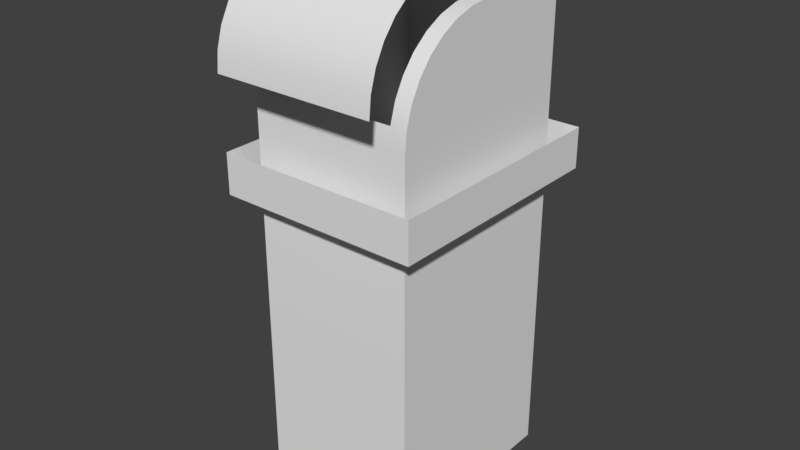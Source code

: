 # Source: Trashbin.blend  (saved by Blender 2.79.0; exported with 4.5.12 LTS)
import bpy
from mathutils import Matrix  # noqa: F401  (used for matrix-valued properties, if any)

bpy.ops.wm.read_factory_settings(use_empty=True)
scene = bpy.context.scene
scene.name = 'Scene'

# ---- collections
col_collection_1 = bpy.data.collections.new('Collection 1'); scene.collection.children.link(col_collection_1)
col_collection_1.hide_render = True
col_collection_1.hide_viewport = True
col_collection_2 = bpy.data.collections.new('Collection 2'); scene.collection.children.link(col_collection_2)

# ---- materials (node trees are filled in below, after node groups)
mat_m_variation_01_trashbin_header = bpy.data.materials.new('M_Variation_01_Trashbin_Header')
mat_m_variation_01_trashbin_header.alpha_threshold = 0.0
mat_m_variation_01_trashbin_header.use_transparent_shadow = False
mat_m_variation_01_trashbin_header.roughness = 0.5
mat_m_variation_01_trashbin_body = bpy.data.materials.new('M_Variation_01_Trashbin_Body')
mat_m_variation_01_trashbin_body.alpha_threshold = 0.0
mat_m_variation_01_trashbin_body.use_transparent_shadow = False
mat_m_variation_01_trashbin_body.roughness = 0.5
mat_m_variation_01_trashbin_header_001 = bpy.data.materials.new('M_Variation_01_Trashbin_Header.001')
mat_m_variation_01_trashbin_header_001.alpha_threshold = 0.0
mat_m_variation_01_trashbin_header_001.use_transparent_shadow = False
mat_m_variation_01_trashbin_header_001.roughness = 0.5
mat_m_variation_01_trashbin_body_001 = bpy.data.materials.new('M_Variation_01_Trashbin_Body.001')
mat_m_variation_01_trashbin_body_001.alpha_threshold = 0.0
mat_m_variation_01_trashbin_body_001.use_transparent_shadow = False
mat_m_variation_01_trashbin_body_001.roughness = 0.5

# ---- node groups
ng_auto_smooth = bpy.data.node_groups.new('Auto Smooth', 'GeometryNodeTree')
_s = ng_auto_smooth.interface.new_socket(name='Geometry', in_out='OUTPUT', socket_type='NodeSocketGeometry')
_s = ng_auto_smooth.interface.new_socket(name='Geometry', in_out='INPUT', socket_type='NodeSocketGeometry')
_s = ng_auto_smooth.interface.new_socket(name='Angle', in_out='INPUT', socket_type='NodeSocketFloat')
_s.subtype = 'ANGLE'
_s.min_value = 0.0
_s.max_value = 3.142
ng_auto_smooth.is_modifier = True
_N = ng_auto_smooth.nodes; _L = ng_auto_smooth.links
n0 = _N.new('NodeGroupOutput'); n0.name = 'Group Output'; n0.location = (480, -100)
n1 = _N.new('NodeGroupInput'); n1.name = 'Group Input'; n1.location = (-420, -300)
n2 = _N.new('NodeGroupInput'); n2.name = 'Group Input.001'; n2.location = (-60, -100)
n3 = _N.new('GeometryNodeSetShadeSmooth'); n3.name = 'Set Shade Smooth'; n3.location = (120, -100)
n3.domain = 'EDGE'
n4 = _N.new('GeometryNodeSetShadeSmooth'); n4.name = 'Set Shade Smooth.001'; n4.location = (300, -100)
n5 = _N.new('GeometryNodeInputMeshEdgeAngle'); n5.name = 'Edge Angle'; n5.location = (-420, -220)
n6 = _N.new('GeometryNodeInputEdgeSmooth'); n6.name = 'Is Edge Smooth'; n6.location = (-60, -160)
n7 = _N.new('GeometryNodeInputShadeSmooth'); n7.name = 'Is Face Smooth'; n7.location = (-240, -340)
n8 = _N.new('FunctionNodeBooleanMath'); n8.name = 'Boolean Math'; n8.location = (-60, -220)
n9 = _N.new('FunctionNodeCompare'); n9.name = 'Compare'; n9.location = (-240, -180)
n9.operation = 'LESS_EQUAL'
_L.new(n5.outputs[0], n9.inputs[0])
_L.new(n4.outputs[0], n0.inputs[0])
_L.new(n1.outputs[1], n9.inputs[1])
_L.new(n9.outputs[0], n8.inputs[0])
_L.new(n7.outputs[0], n8.inputs[1])
_L.new(n2.outputs[0], n3.inputs[0])
_L.new(n6.outputs[0], n3.inputs[1])
_L.new(n3.outputs[0], n4.inputs[0])
_L.new(n8.outputs[0], n3.inputs[2])
n0.is_active_output = True

# ---- material node trees

# ---- world
world_world = bpy.data.worlds.new('World'); scene.world = world_world
world_world.color = (0.05088, 0.05088, 0.05088)
world_world.use_sun_shadow = False
world_world.sun_shadow_jitter_overblur = 0.0
world_world.cycles.sampling_method = 'MANUAL'

# ---- meshes
me_plane_001_plane_001 = bpy.data.meshes.new('Plane.001_Plane.001')
me_plane_001_plane_001.from_pydata([(-0.25, 0.3, 0.85), (-0.25, 0.3, 0.75), (0.25, 0.3, 0.75), (0.25, 0.3, 0.85), (-0.25, -0.3, 0.85), (-0.25, -0.3, 0.75), (0.25, -0.3, 0.75), (0.25, -0.3, 0.85), (-0.2, -0.35, 1.05), (0.2, -0.35, 1.05), (0.2, -0.3452, 1.099), (-0.2, -0.3452, 1.099), (0.2, -0.3079, 1.189), (-0.2, -0.3079, 1.189), (-0.2, -0.331, 1.146), (0.2, -0.331, 1.146), (0.2, -0.2768, 1.227), (-0.2, -0.2768, 1.227), (0.2, -0.1, 1.3), (-0.2, -0.1, 1.3), (-0.2, -0.1488, 1.295), (0.2, -0.1488, 1.295), (0.2, -0.1957, 1.281), (-0.2, -0.1957, 1.281), (-0.2, -0.2389, 1.258), (0.2, -0.2389, 1.258), (-0.2, 0.15, 1.3), (0.2, 0.15, 1.3)], [], [(10, 11, 8, 9), (13, 12, 16, 17), (23, 22, 21, 20), (18, 27, 26, 19), (14, 15, 12, 13), (2, 3, 7, 6), (0, 1, 5, 4), (6, 7, 4, 5), (17, 16, 25, 24), (20, 21, 18, 19), (2, 1, 0, 3), (24, 25, 22, 23), (11, 10, 15, 14)])
me_plane_001_plane_001.polygons.foreach_set('use_smooth', [True] * 13)
_k = set([(0, 1), (0, 3), (0, 4), (1, 2), (1, 5), (2, 3), (2, 6), (3, 7), (4, 5), (4, 7), (5, 6), (6, 7), (8, 9), (8, 11), (9, 10), (10, 15), (11, 14), (12, 15), (12, 16), (13, 14), (13, 17), (16, 25), (17, 24), (18, 21), (18, 27), (19, 20), (19, 26), (20, 23), (21, 22), (22, 25), (23, 24), (26, 27)])
me_plane_001_plane_001.attributes.new('sharp_edge', 'BOOLEAN', 'EDGE').data.foreach_set('value', [ (min(e.vertices), max(e.vertices)) in _k for e in me_plane_001_plane_001.edges])
_uv = me_plane_001_plane_001.uv_layers.new(name='UVMap')
_uv.uv.foreach_set('vector', [4.437e-05, 0.2355, 0.2081, 0.2355, 0.2081, 0.2551, 4.437e-05, 0.2551, 0.2081, 0.1967, 4.435e-05, 0.1967, 4.435e-05, 0.1775, 0.2081, 0.1775, 0.2081, 0.1379, 4.437e-05, 0.1379, 4.437e-05, 0.1186, 0.2081, 0.1186, 4.437e-05, 0.1055, 4.435e-05, 4.435e-05, 0.2081, 4.435e-05, 0.2081, 0.1055, 0.2081, 0.2163, 4.437e-05, 0.2163, 4.435e-05, 0.1967, 0.2081, 0.1967, 0.2081, 1.0, 0.2536, 1.0, 0.2536, 0.7273, 0.2081, 0.7273, 0.2536, 0.2273, 0.2081, 0.2273, 0.2081, 0.5, 0.2536, 0.5, 0.2081, 0.7273, 0.2536, 0.7273, 0.2536, 0.5, 0.2081, 0.5, 0.2081, 0.1775, 4.435e-05, 0.1775, 4.437e-05, 0.1576, 0.2081, 0.1576, 0.2081, 0.1186, 4.437e-05, 0.1186, 4.437e-05, 0.1055, 0.2081, 0.1055, 0.2081, 4.435e-05, 0.2081, 0.2273, 0.2536, 0.2273, 0.2536, 4.435e-05, 0.2081, 0.1576, 4.437e-05, 0.1576, 4.437e-05, 0.1379, 0.2081, 0.1379, 0.2081, 0.2355, 4.437e-05, 0.2355, 4.437e-05, 0.2163, 0.2081, 0.2163])
me_plane_001_plane_001.materials.append(mat_m_variation_01_trashbin_header)
me_plane_001_plane_001.use_remesh_preserve_volume = False
me_plane_001_plane_001.use_remesh_preserve_attributes = False
me_plane_001_plane_001.use_mirror_vertex_groups = False
me_plane_001_plane_001.update()
me_cube_cube = bpy.data.meshes.new('Cube_Cube')
me_cube_cube.from_pydata([(-0.2, 0.25, 0.9988), (0.2, 0.25, 0.9988), (0.2, 0.25, 0.95), (-0.2, 0.25, 0.95), (-0.2, 0.25, 1.046), (0.2, 0.25, 1.046), (0.2, -0.1768, 1.127), (0.2, -0.2079, 1.089), (0.2, 0.25, 1.089), (0.2, 0.25, 1.127), (0.16, -0.04877, 0.04), (0.16, -0.04877, 1.195), (0.16, -1.001e-07, 1.2), (0.16, -9.95e-08, 0.04), (-0.2, 0.25, 1.127), (-0.2, 0.25, 1.089), (-0.2, 0.25, 1.158), (0.2, 0.25, 1.158), (0.2, -0.231, 1.046), (0.2, -0.2452, 0.9988), (0.2, -0.25, 3.556e-08), (0.2, 0.25, 4.073e-08), (0.2, -0.25, 0.95), (-0.2, -0.1389, 1.158), (-0.2, -0.09567, 1.181), (-0.2, 0.25, 1.181), (0.2, 0.25, 1.181), (-0.2, -0.25, 3.556e-08), (-0.2, -0.25, 0.95), (-0.2, 0.25, 4.073e-08), (0.2, 0.25, 1.195), (-0.2, 0.25, 1.195), (-0.2, 0.25, 1.2), (0.2, 0.25, 1.2), (-0.2, -0.04877, 1.195), (-0.2, -1.001e-07, 1.2), (-0.2, -0.2452, 0.9988), (0.2, -0.09567, 1.181), (0.2, -0.1389, 1.158), (0.2, -1.001e-07, 1.2), (0.2, -0.04877, 1.195), (-0.16, -0.2452, 0.9988), (0.16, -0.2452, 0.9988), (-0.2, -0.1768, 1.127), (-0.2, -0.231, 1.046), (-0.2, -0.2079, 1.089), (0.16, -0.09567, 0.04), (0.16, -0.09567, 1.181), (-0.16, -0.1768, 0.04), (-0.16, -0.1768, 1.127), (-0.16, -0.2079, 1.089), (-0.16, -0.2079, 0.04), (-0.16, -0.231, 0.04), (-0.16, -0.231, 1.046), (-0.16, -0.2452, 0.04), (-0.16, -0.1389, 0.04), (-0.16, -0.1389, 1.158), (0.16, -0.2452, 0.04), (0.16, -0.231, 1.046), (0.16, -0.231, 0.04), (0.16, -0.1768, 0.04), (0.16, -0.1768, 1.127), (0.16, -0.1389, 1.158), (0.16, -0.1389, 0.04), (0.16, 0.2, 0.04), (0.16, 0.2, 1.2), (-0.16, 0.2, 1.2), (-0.16, 0.2, 0.04), (-0.16, -9.95e-08, 0.04), (0.16, -0.2079, 1.089), (-0.16, -0.04877, 1.195), (-0.16, -1.001e-07, 1.2), (-0.16, -0.09567, 1.181), (-0.16, -0.04877, 0.04), (-0.16, -0.09567, 0.04), (0.16, -0.2079, 0.04)], [], [(52, 59, 75, 51), (62, 38, 37, 47), (62, 63, 60, 61), (70, 73, 68, 71), (70, 34, 24, 72), (3, 29, 27, 28), (4, 0, 36, 44), (48, 60, 63, 55), (3, 2, 21, 29), (17, 26, 37, 38), (9, 14, 16, 17), (65, 64, 13, 12), (61, 6, 38, 62), (69, 7, 6, 61), (56, 23, 43, 49), (5, 4, 15, 8), (1, 5, 18, 19), (31, 25, 24, 34), (32, 31, 34, 35), (30, 33, 39, 40), (61, 60, 75, 69), (5, 8, 7, 18), (11, 10, 46, 47), (41, 54, 52, 53), (16, 14, 43, 23), (26, 30, 40, 37), (8, 9, 6, 7), (0, 3, 28, 36), (14, 15, 45, 43), (72, 74, 73, 70), (12, 39, 33, 65), (58, 59, 57, 42), (9, 17, 38, 6), (65, 33, 32, 66), (49, 48, 55, 56), (68, 73, 10, 13), (17, 16, 25, 26), (66, 32, 35, 71), (22, 42, 41, 28), (47, 37, 40, 11), (27, 29, 21, 20), (22, 19, 42), (49, 43, 45, 50), (74, 46, 10, 73), (36, 28, 41), (11, 40, 39, 12), (58, 18, 7, 69), (50, 45, 44, 53), (54, 57, 59, 52), (72, 24, 23, 56), (26, 25, 31, 30), (22, 28, 27, 20), (53, 52, 51, 50), (66, 67, 64, 65), (71, 35, 34, 70), (2, 3, 0, 1), (1, 0, 4, 5), (64, 67, 68, 13), (12, 13, 10, 11), (55, 63, 46, 74), (42, 57, 54, 41), (51, 75, 60, 48), (53, 44, 36, 41), (42, 19, 18, 58), (47, 46, 63, 62), (2, 1, 19, 22), (25, 16, 23, 24), (56, 55, 74, 72), (69, 75, 59, 58), (8, 15, 14, 9), (15, 4, 44, 45), (71, 68, 67, 66), (2, 22, 20, 21), (50, 51, 48, 49), (32, 33, 30, 31)])
me_cube_cube.polygons.foreach_set('use_smooth', [True] * 75)
_k = set([(0, 3), (0, 4), (1, 2), (1, 5), (2, 21), (3, 29), (4, 15), (5, 8), (6, 7), (6, 38), (7, 18), (8, 9), (9, 17), (10, 13), (10, 46), (11, 12), (11, 47), (12, 65), (13, 64), (14, 15), (14, 16), (16, 25), (17, 26), (18, 19), (19, 22), (20, 21), (20, 22), (20, 27), (21, 29), (23, 24), (23, 43), (24, 34), (25, 31), (26, 30), (27, 28), (27, 29), (28, 36), (30, 33), (31, 32), (32, 33), (32, 35), (33, 39), (34, 35), (36, 44), (37, 38), (37, 40), (39, 40), (41, 42), (41, 53), (41, 54), (42, 57), (42, 58), (43, 45), (44, 45), (46, 63), (47, 62), (48, 51), (48, 55), (49, 50), (49, 56), (50, 53), (51, 52), (52, 54), (54, 57), (55, 74), (56, 72), (57, 59), (58, 69), (59, 75), (60, 63), (60, 75), (61, 62), (61, 69), (64, 65), (64, 67), (65, 66), (66, 67), (66, 71), (67, 68), (68, 73), (70, 71), (70, 72), (73, 74)])
me_cube_cube.attributes.new('sharp_edge', 'BOOLEAN', 'EDGE').data.foreach_set('value', [ (min(e.vertices), max(e.vertices)) in _k for e in me_cube_cube.edges])
_uv = me_cube_cube.uv_layers.new(name='UVMap')
_uv.uv.foreach_set('vector', [0.9219, 0.9629, 0.7037, 0.9629, 0.7037, 0.9474, 0.9219, 0.9474, 0.7572, 0.3034, 0.7572, 0.3371, 0.7332, 0.3371, 0.7332, 0.3034, 0.1848, 0.9882, 0.1848, 0.6742, 0.2055, 0.6742, 0.2055, 0.9794, 0.3785, 0.6755, 0.3785, 1.0, 0.3519, 1.0, 0.3519, 0.6742, 0.7074, 0.03371, 0.7074, 2.009e-08, 0.7332, 3.014e-08, 0.7332, 0.03371, 0.2727, 0.2669, 0.2727, 4.018e-08, 0.5454, 0.0, 0.5454, 0.2669, 0.2727, 0.2937, 0.2727, 0.2806, 0.5428, 0.2806, 0.535, 0.2937, 0.9219, 0.9266, 0.7037, 0.9266, 0.7037, 0.9012, 0.9219, 0.9012, 0.05681, 0.3371, 0.05681, 7.032e-08, 0.2727, 0.0, 0.2727, 0.3371, 0.009574, 0.6742, 0.004324, 0.6742, 0.004324, 0.4411, 0.009574, 0.412, 0.01664, 7.032e-08, 0.01664, 0.3371, 0.009574, 0.3371, 0.009574, 8.037e-08, 1.625e-08, 1.0, 0.0, 0.6742, 0.1091, 0.6742, 0.1091, 1.0, 0.7785, 0.3034, 0.7785, 0.3371, 0.7572, 0.3371, 0.7572, 0.3034, 0.7963, 0.3034, 0.7963, 0.3371, 0.7785, 0.3371, 0.7785, 0.3034, 0.7572, 0.03371, 0.7572, 3.014e-08, 0.7785, 0.0, 0.7785, 0.03371, 0.03507, 7.032e-08, 0.03507, 0.3371, 0.02525, 0.3371, 0.02525, 7.032e-08, 0.04573, 0.6742, 0.03507, 0.6742, 0.03507, 0.3499, 0.04573, 0.3403, 0.2727, 0.3357, 0.2727, 0.3317, 0.4612, 0.3317, 0.4356, 0.3357, 0.2727, 0.3371, 0.2727, 0.3357, 0.4356, 0.3357, 0.409, 0.3371, 0.001092, 0.6742, 5.689e-08, 0.6742, 0.0, 0.5056, 0.001092, 0.4727, 0.2055, 0.9794, 0.2055, 0.6742, 0.2224, 0.6742, 0.2224, 0.9688, 0.03507, 0.6742, 0.02525, 0.6742, 0.02525, 0.3655, 0.03507, 0.3499, 0.1357, 0.9987, 0.1357, 0.6742, 0.1613, 0.6742, 0.1613, 0.9947, 0.4856, 0.7307, 0.4856, 1.0, 0.4778, 1.0, 0.4778, 0.7175, 0.2727, 0.3252, 0.2727, 0.3165, 0.5054, 0.3165, 0.4848, 0.3252, 0.004324, 0.6742, 0.001092, 0.6742, 0.001092, 0.4727, 0.004324, 0.4411, 0.02525, 0.6742, 0.01664, 0.6742, 0.01664, 0.3864, 0.02525, 0.3655, 0.2727, 0.2806, 0.2727, 0.2669, 0.5454, 0.2669, 0.5428, 0.2806, 0.2727, 0.3165, 0.2727, 0.3059, 0.5224, 0.3059, 0.5054, 0.3165, 0.404, 0.6795, 0.404, 1.0, 0.3785, 1.0, 0.3785, 0.6755, 0.6809, 0.3034, 0.6809, 0.3371, 0.5454, 0.3371, 0.5725, 0.3034, 0.235, 0.9566, 0.235, 0.6742, 0.2428, 0.6742, 0.2428, 0.9435, 0.01664, 0.6742, 0.009574, 0.6742, 0.009574, 0.412, 0.01664, 0.3864, 0.5725, 0.3034, 0.5454, 0.3371, 0.5454, 0.0, 0.5725, 0.03371, 0.4483, 0.6947, 0.4483, 1.0, 0.4276, 1.0, 0.4276, 0.686, 0.9219, 0.8081, 0.9219, 0.8408, 0.7037, 0.8408, 0.7037, 0.8081, 0.009574, 8.037e-08, 0.009574, 0.3371, 0.004324, 0.3371, 0.004324, 8.037e-08, 0.5725, 0.03371, 0.5454, 0.0, 0.6809, 2.009e-08, 0.6809, 0.03371, 0.5683, 0.6742, 0.557, 0.6404, 0.557, 0.3708, 0.5683, 0.3371, 0.7332, 0.3034, 0.7332, 0.3371, 0.7074, 0.3371, 0.7074, 0.3034, 0.5454, 0.3371, 0.5454, 0.6742, 0.2727, 0.6742, 0.2727, 0.3371, 0.5683, 0.6742, 0.557, 0.6742, 0.557, 0.6404, 0.7785, 0.03371, 0.7785, 0.0, 0.7963, 2.009e-08, 0.7963, 0.03371, 0.9219, 0.8722, 0.7037, 0.8722, 0.7037, 0.8408, 0.9219, 0.8408, 0.557, 0.3371, 0.5683, 0.3371, 0.557, 0.3708, 0.7074, 0.3034, 0.7074, 0.3371, 0.6809, 0.3371, 0.6809, 0.3034, 0.81, 0.3034, 0.81, 0.3371, 0.7963, 0.3371, 0.7963, 0.3034, 0.7963, 0.03371, 0.7963, 2.009e-08, 0.81, 0.0, 0.81, 0.03371, 0.9219, 0.9724, 0.7037, 0.9724, 0.7037, 0.9629, 0.9219, 0.9629, 0.7332, 0.03371, 0.7332, 3.014e-08, 0.7572, 3.014e-08, 0.7572, 0.03371, 0.004324, 8.037e-08, 0.004324, 0.3371, 0.001092, 0.3371, 0.001092, 9.041e-08, 0.5683, 0.6742, 0.5683, 0.3371, 0.7821, 0.3371, 0.7821, 0.6742, 0.4778, 0.7175, 0.4778, 1.0, 0.4652, 1.0, 0.4652, 0.7054, 0.7037, 0.6742, 0.7037, 0.9968, 0.4856, 0.9968, 0.4856, 0.6742, 0.6809, 0.03371, 0.6809, 2.009e-08, 0.7074, 2.009e-08, 0.7074, 0.03371, 0.05681, 7.032e-08, 0.05681, 0.3371, 0.04573, 0.3371, 0.04573, 7.032e-08, 0.04573, 7.032e-08, 0.04573, 0.3371, 0.03507, 0.3371, 0.03507, 7.032e-08, 0.7037, 0.6742, 0.9219, 0.6742, 0.9219, 0.8081, 0.7037, 0.8081, 0.1091, 1.0, 0.1091, 0.6742, 0.1357, 0.6742, 0.1357, 0.9987, 0.9219, 0.9012, 0.7037, 0.9012, 0.7037, 0.8722, 0.9219, 0.8722, 1.0, 0.6067, 0.7821, 0.6067, 0.7821, 0.3371, 1.0, 0.3371, 0.9219, 0.9474, 0.7037, 0.9474, 0.7037, 0.9266, 0.9219, 0.9266, 0.5454, 0.3708, 0.5454, 0.3371, 0.557, 0.3371, 0.557, 0.3708, 0.557, 0.6404, 0.557, 0.6742, 0.5454, 0.6742, 0.5454, 0.6404, 0.1613, 0.9947, 0.1613, 0.6742, 0.1848, 0.6742, 0.1848, 0.9882, 0.05681, 0.6742, 0.04573, 0.6742, 0.04573, 0.3403, 0.05681, 0.3371, 0.2727, 0.3317, 0.2727, 0.3252, 0.4848, 0.3252, 0.4612, 0.3317, 0.4276, 0.686, 0.4276, 1.0, 0.404, 1.0, 0.404, 0.6795, 0.2224, 0.9688, 0.2224, 0.6742, 0.235, 0.6742, 0.235, 0.9566, 0.02525, 7.032e-08, 0.02525, 0.3371, 0.01664, 0.3371, 0.01664, 7.032e-08, 0.2727, 0.3059, 0.2727, 0.2937, 0.535, 0.2937, 0.5224, 0.3059, 0.3519, 0.6742, 0.3519, 1.0, 0.2428, 1.0, 0.2428, 0.6742, 0.05681, 0.6742, 0.05681, 0.3371, 0.2727, 0.3371, 0.2727, 0.6742, 0.4652, 0.7054, 0.4652, 1.0, 0.4483, 1.0, 0.4483, 0.6947, 5.689e-08, 0.3371, 0.0, 9.041e-08, 0.001092, 9.041e-08, 0.001092, 0.3371])
me_cube_cube.materials.append(mat_m_variation_01_trashbin_body)
me_cube_cube.use_remesh_preserve_volume = False
me_cube_cube.use_remesh_preserve_attributes = False
me_cube_cube.use_mirror_vertex_groups = False
me_cube_cube.update()
me_plane_001_plane_000 = bpy.data.meshes.new('Plane.001_Plane.000')
me_plane_001_plane_000.from_pydata([(-25.0, 85.0, -30.0), (-25.0, 75.0, -30.0), (25.0, 75.0, -30.0), (25.0, 85.0, -30.0), (-25.0, 85.0, 30.0), (-25.0, 75.0, 30.0), (25.0, 75.0, 30.0), (25.0, 85.0, 30.0), (-20.0, 105.0, 35.0), (20.0, 105.0, 35.0), (20.0, 109.9, 34.52), (-20.0, 109.9, 34.52), (20.0, 118.9, 30.79), (-20.0, 118.9, 30.79), (-20.0, 114.6, 33.1), (20.0, 114.6, 33.1), (20.0, 122.7, 27.68), (-20.0, 122.7, 27.68), (20.0, 130.0, 10.0), (-20.0, 130.0, 10.0), (-20.0, 129.5, 14.88), (20.0, 129.5, 14.88), (20.0, 128.1, 19.57), (-20.0, 128.1, 19.57), (-20.0, 125.8, 23.89), (20.0, 125.8, 23.89), (-20.0, 130.0, -15.0), (20.0, 130.0, -15.0)], [], [(0, 2, 1), (2, 0, 3), (4, 5, 6), (6, 7, 4), (7, 2, 3), (2, 7, 6), (5, 0, 1), (0, 5, 4), (8, 9, 10), (10, 11, 8), (12, 13, 14), (14, 15, 12), (16, 17, 13), (13, 12, 16), (15, 14, 11), (11, 10, 15), (18, 19, 20), (20, 21, 18), (22, 23, 24), (24, 25, 22), (25, 24, 17), (17, 16, 25), (21, 20, 23), (23, 22, 21), (26, 19, 18), (18, 27, 26)])
me_plane_001_plane_000.polygons.foreach_set('use_smooth', [True] * 26)
_k = set([(0, 1), (0, 2), (2, 3)])
me_plane_001_plane_000.attributes.new('sharp_edge', 'BOOLEAN', 'EDGE').data.foreach_set('value', [ (min(e.vertices), max(e.vertices)) in _k for e in me_plane_001_plane_000.edges])
_uv = me_plane_001_plane_000.uv_layers.new(name='UVMap')
_uv.uv.foreach_set('vector', [0.7677, 0.3065, 0.9843, 0.2632, 0.7677, 0.2632, 0.9843, 0.2632, 0.7677, 0.3065, 0.9843, 0.3065, 0.5078, 0.3065, 0.5078, 0.2632, 0.2912, 0.2632, 0.2912, 0.2632, 0.2912, 0.3065, 0.5078, 0.3065, 0.2912, 0.3065, 0.03123, 0.2632, 0.03123, 0.3065, 0.03123, 0.2632, 0.2912, 0.3065, 0.2912, 0.2632, 0.5078, 0.2632, 0.7677, 0.3065, 0.7677, 0.2632, 0.7677, 0.3065, 0.5078, 0.2632, 0.5078, 0.3065, 0.6205, 0.6051, 0.3951, 0.6051, 0.3951, 0.5839, 0.3951, 0.5839, 0.6205, 0.5839, 0.6205, 0.6051, 0.3951, 0.5418, 0.6205, 0.5418, 0.6205, 0.563, 0.6205, 0.563, 0.3951, 0.563, 0.3951, 0.5418, 0.3951, 0.5211, 0.6205, 0.5211, 0.6205, 0.5418, 0.6205, 0.5418, 0.3951, 0.5418, 0.3951, 0.5211, 0.3951, 0.563, 0.6205, 0.563, 0.6205, 0.5839, 0.6205, 0.5839, 0.3951, 0.5839, 0.3951, 0.563, 0.3951, 0.443, 0.6205, 0.443, 0.6205, 0.4573, 0.6205, 0.4573, 0.3951, 0.4573, 0.3951, 0.443, 0.3951, 0.4781, 0.6205, 0.4781, 0.6205, 0.4995, 0.6205, 0.4995, 0.3951, 0.4995, 0.3951, 0.4781, 0.3951, 0.4995, 0.6205, 0.4995, 0.6205, 0.5211, 0.6205, 0.5211, 0.3951, 0.5211, 0.3951, 0.4995, 0.3951, 0.4573, 0.6205, 0.4573, 0.6205, 0.4781, 0.6205, 0.4781, 0.3951, 0.4781, 0.3951, 0.4573, 0.6205, 0.3288, 0.6205, 0.443, 0.3951, 0.443, 0.3951, 0.443, 0.3951, 0.3288, 0.6205, 0.3288])
me_plane_001_plane_000.materials.append(mat_m_variation_01_trashbin_header_001)
me_plane_001_plane_000.use_remesh_preserve_volume = False
me_plane_001_plane_000.use_remesh_preserve_attributes = False
me_plane_001_plane_000.use_mirror_vertex_groups = False
me_plane_001_plane_000.update()
me_cube_cube_001 = bpy.data.meshes.new('Cube_Cube.001')
me_cube_cube_001.from_pydata([(-20.0, 99.88, -25.0), (20.0, 99.88, -25.0), (20.0, 95.0, -25.0), (-20.0, 95.0, -25.0), (-20.0, 104.6, -25.0), (20.0, 104.6, -25.0), (20.0, 112.7, 17.68), (20.0, 108.9, 20.79), (20.0, 108.9, -25.0), (20.0, 112.7, -25.0), (16.0, 4.0, 4.877), (16.0, 119.5, 4.877), (16.0, 120.0, -9.537e-06), (16.0, 4.0, 9.298e-06), (-20.0, 112.7, -25.0), (-20.0, 108.9, -25.0), (-20.0, 115.8, -25.0), (20.0, 115.8, -25.0), (20.0, 104.6, 23.1), (20.0, 99.88, 24.52), (20.0, 7.629e-06, 25.0), (20.0, 0.0, -25.0), (20.0, 95.0, 25.0), (-20.0, 115.8, 13.89), (-20.0, 118.1, 9.567), (-20.0, 118.1, -25.0), (20.0, 118.1, -25.0), (-20.0, 7.629e-06, 25.0), (-20.0, 95.0, 25.0), (-20.0, 0.0, -25.0), (20.0, 119.5, -25.0), (-20.0, 119.5, -25.0), (-20.0, 120.0, -25.0), (20.0, 120.0, -25.0), (-20.0, 119.5, 4.877), (-20.0, 120.0, -9.537e-06), (-20.0, 99.88, 24.52), (20.0, 118.1, 9.567), (20.0, 115.8, 13.89), (20.0, 120.0, -9.537e-06), (20.0, 119.5, 4.877), (-16.0, 99.88, 24.52), (16.0, 99.88, 24.52), (-20.0, 112.7, 17.68), (-20.0, 104.6, 23.1), (-20.0, 108.9, 20.79), (16.0, 4.0, 9.567), (16.0, 118.1, 9.567), (-16.0, 4.0, 17.68), (-16.0, 112.7, 17.68), (-16.0, 108.9, 20.79), (-16.0, 4.0, 20.79), (-16.0, 4.0, 23.1), (-16.0, 104.6, 23.1), (-16.0, 4.0, 24.52), (-16.0, 4.0, 13.89), (-16.0, 115.8, 13.89), (16.0, 4.0, 24.52), (16.0, 104.6, 23.1), (16.0, 4.0, 23.1), (16.0, 4.0, 17.68), (16.0, 112.7, 17.68), (16.0, 115.8, 13.89), (16.0, 4.0, 13.89), (16.0, 4.0, -20.0), (16.0, 120.0, -20.0), (-16.0, 120.0, -20.0), (-16.0, 4.0, -20.0), (-16.0, 4.0, 9.298e-06), (16.0, 108.9, 20.79), (-16.0, 119.5, 4.877), (-16.0, 120.0, -9.537e-06), (-16.0, 118.1, 9.567), (-16.0, 4.0, 4.877), (-16.0, 4.0, 9.567), (16.0, 4.0, 20.79)], [], [(0, 1, 2), (2, 3, 0), (4, 5, 1), (1, 0, 4), (6, 7, 8), (8, 9, 6), (10, 11, 12), (12, 13, 10), (14, 9, 8), (8, 15, 14), (16, 17, 9), (9, 14, 16), (18, 19, 1), (1, 5, 18), (20, 21, 2), (2, 22, 20), (15, 8, 5), (5, 4, 15), (23, 24, 25), (25, 16, 23), (25, 26, 17), (17, 16, 25), (27, 28, 3), (3, 29, 27), (27, 20, 22), (22, 28, 27), (30, 31, 32), (32, 33, 30), (21, 29, 3), (3, 2, 21), (31, 30, 26), (26, 25, 31), (34, 35, 32), (32, 31, 34), (28, 36, 0), (0, 3, 28), (37, 38, 17), (17, 26, 37), (39, 40, 30), (30, 33, 39), (41, 28, 22), (22, 42, 41), (43, 23, 16), (16, 14, 43), (44, 45, 15), (15, 4, 44), (36, 44, 4), (4, 0, 36), (40, 37, 26), (26, 30, 40), (38, 6, 9), (9, 17, 38), (24, 34, 31), (31, 25, 24), (45, 43, 14), (14, 15, 45), (19, 22, 2), (2, 1, 19), (7, 18, 5), (5, 8, 7), (46, 47, 11), (11, 10, 46), (48, 49, 50), (50, 51, 48), (52, 53, 41), (41, 54, 52), (55, 56, 49), (49, 48, 55), (57, 42, 58), (58, 59, 57), (60, 61, 62), (62, 63, 60), (64, 65, 66), (66, 67, 64), (21, 20, 27), (27, 29, 21), (33, 65, 12), (12, 39, 33), (32, 66, 65), (65, 33, 32), (68, 13, 64), (64, 67, 68), (45, 50, 49), (49, 43, 45), (22, 19, 42), (7, 69, 58), (58, 18, 7), (44, 53, 50), (50, 45, 44), (36, 28, 41), (6, 61, 69), (69, 7, 6), (18, 58, 42), (42, 19, 18), (36, 41, 53), (53, 44, 36), (39, 12, 11), (11, 40, 39), (34, 70, 71), (71, 35, 34), (37, 47, 62), (62, 38, 37), (23, 56, 72), (72, 24, 23), (35, 71, 66), (66, 32, 35), (38, 62, 61), (61, 6, 38), (43, 49, 56), (56, 23, 43), (40, 11, 47), (47, 37, 40), (24, 72, 70), (70, 34, 24), (10, 73, 74), (74, 46, 10), (46, 74, 55), (55, 63, 46), (63, 55, 48), (48, 60, 63), (60, 48, 51), (51, 75, 60), (75, 51, 52), (52, 59, 75), (59, 52, 54), (54, 57, 59), (10, 13, 68), (68, 73, 10), (73, 70, 72), (72, 74, 73), (68, 71, 70), (70, 73, 68), (59, 58, 69), (69, 75, 59), (63, 62, 47), (47, 46, 63), (51, 50, 53), (53, 52, 51), (54, 41, 42), (42, 57, 54), (74, 72, 56), (56, 55, 74), (13, 12, 65), (65, 64, 13), (67, 66, 71), (71, 68, 67), (75, 69, 61), (61, 60, 75)])
me_cube_cube_001.polygons.foreach_set('use_smooth', [True] * 148)
_k = set([(0, 3), (0, 4), (1, 2), (1, 5), (2, 21), (3, 29), (4, 15), (5, 8), (6, 7), (6, 38), (7, 18), (8, 9), (9, 17), (10, 13), (10, 46), (11, 12), (11, 47), (12, 65), (13, 64), (14, 15), (14, 16), (16, 25), (17, 26), (18, 19), (19, 22), (20, 21), (20, 22), (20, 27), (21, 29), (23, 24), (23, 43), (24, 34), (25, 31), (26, 30), (27, 28), (27, 29), (28, 36), (30, 33), (31, 32), (32, 33), (32, 35), (33, 39), (34, 35), (36, 44), (37, 38), (37, 40), (39, 40), (41, 42), (41, 53), (41, 54), (42, 57), (42, 58), (43, 45), (44, 45), (46, 63), (47, 62), (48, 51), (48, 55), (49, 50), (49, 56), (50, 53), (51, 52), (52, 54), (54, 57), (55, 74), (56, 72), (57, 59), (58, 69), (59, 75), (60, 63), (60, 75), (61, 62), (61, 69), (64, 65), (64, 67), (65, 66), (66, 67), (66, 71), (67, 68), (68, 73), (70, 71), (70, 72), (73, 74)])
me_cube_cube_001.attributes.new('sharp_edge', 'BOOLEAN', 'EDGE').data.foreach_set('value', [ (min(e.vertices), max(e.vertices)) in _k for e in me_cube_cube_001.edges])
_uv = me_cube_cube_001.uv_layers.new(name='UVMap')
_uv.uv.foreach_set('vector', [0.04573, 0.3371, 0.04573, 7.032e-08, 0.05681, 7.032e-08, 0.05681, 7.032e-08, 0.05681, 0.3371, 0.04573, 0.3371, 0.03507, 0.3371, 0.03507, 7.032e-08, 0.04573, 7.032e-08, 0.04573, 7.032e-08, 0.04573, 0.3371, 0.03507, 0.3371, 0.01664, 0.3864, 0.02525, 0.3655, 0.02525, 0.6742, 0.02525, 0.6742, 0.01664, 0.6742, 0.01664, 0.3864, 0.1357, 0.6742, 0.1357, 0.9987, 0.1091, 1.0, 0.1091, 1.0, 0.1091, 0.6742, 0.1357, 0.6742, 0.01664, 0.3371, 0.01664, 7.032e-08, 0.02525, 7.032e-08, 0.02525, 7.032e-08, 0.02525, 0.3371, 0.01664, 0.3371, 0.009574, 0.3371, 0.009574, 8.037e-08, 0.01664, 7.032e-08, 0.01664, 7.032e-08, 0.01664, 0.3371, 0.009574, 0.3371, 0.03507, 0.3499, 0.04573, 0.3403, 0.04573, 0.6742, 0.04573, 0.6742, 0.03507, 0.6742, 0.03507, 0.3499, 0.2727, 0.3371, 0.2727, 0.6742, 0.05681, 0.6742, 0.05681, 0.6742, 0.05681, 0.3371, 0.2727, 0.3371, 0.02525, 0.3371, 0.02525, 7.032e-08, 0.03507, 7.032e-08, 0.03507, 7.032e-08, 0.03507, 0.3371, 0.02525, 0.3371, 0.4848, 0.3252, 0.4612, 0.3317, 0.2727, 0.3317, 0.2727, 0.3317, 0.2727, 0.3252, 0.4848, 0.3252, 0.004324, 0.3371, 0.004324, 8.037e-08, 0.009574, 8.037e-08, 0.009574, 8.037e-08, 0.009574, 0.3371, 0.004324, 0.3371, 0.5454, 0.0, 0.5454, 0.2669, 0.2727, 0.2669, 0.2727, 0.2669, 0.2727, 4.018e-08, 0.5454, 0.0, 0.7821, 0.3371, 0.7821, 0.6742, 0.5683, 0.6742, 0.5683, 0.6742, 0.5683, 0.3371, 0.7821, 0.3371, 0.001092, 9.041e-08, 0.001092, 0.3371, 5.689e-08, 0.3371, 5.689e-08, 0.3371, 0.0, 9.041e-08, 0.001092, 9.041e-08, 0.2727, 0.0, 0.2727, 0.3371, 0.05681, 0.3371, 0.05681, 0.3371, 0.05681, 7.032e-08, 0.2727, 0.0, 0.001092, 0.3371, 0.001092, 9.041e-08, 0.004324, 8.037e-08, 0.004324, 8.037e-08, 0.004324, 0.3371, 0.001092, 0.3371, 0.4356, 0.3357, 0.409, 0.3371, 0.2727, 0.3371, 0.2727, 0.3371, 0.2727, 0.3357, 0.4356, 0.3357, 0.5454, 0.2669, 0.5428, 0.2806, 0.2727, 0.2806, 0.2727, 0.2806, 0.2727, 0.2669, 0.5454, 0.2669, 0.004324, 0.4411, 0.009574, 0.412, 0.009574, 0.6742, 0.009574, 0.6742, 0.004324, 0.6742, 0.004324, 0.4411, 0.0, 0.5056, 0.001092, 0.4727, 0.001092, 0.6742, 0.001092, 0.6742, 5.689e-08, 0.6742, 0.0, 0.5056, 0.557, 0.3708, 0.5683, 0.3371, 0.5683, 0.6742, 0.5683, 0.6742, 0.557, 0.6404, 0.557, 0.3708, 0.5054, 0.3165, 0.4848, 0.3252, 0.2727, 0.3252, 0.2727, 0.3252, 0.2727, 0.3165, 0.5054, 0.3165, 0.535, 0.2937, 0.5224, 0.3059, 0.2727, 0.3059, 0.2727, 0.3059, 0.2727, 0.2937, 0.535, 0.2937, 0.5428, 0.2806, 0.535, 0.2937, 0.2727, 0.2937, 0.2727, 0.2937, 0.2727, 0.2806, 0.5428, 0.2806, 0.001092, 0.4727, 0.004324, 0.4411, 0.004324, 0.6742, 0.004324, 0.6742, 0.001092, 0.6742, 0.001092, 0.4727, 0.009574, 0.412, 0.01664, 0.3864, 0.01664, 0.6742, 0.01664, 0.6742, 0.009574, 0.6742, 0.009574, 0.412, 0.4612, 0.3317, 0.4356, 0.3357, 0.2727, 0.3357, 0.2727, 0.3357, 0.2727, 0.3317, 0.4612, 0.3317, 0.5224, 0.3059, 0.5054, 0.3165, 0.2727, 0.3165, 0.2727, 0.3165, 0.2727, 0.3059, 0.5224, 0.3059, 0.04573, 0.3403, 0.05681, 0.3371, 0.05681, 0.6742, 0.05681, 0.6742, 0.04573, 0.6742, 0.04573, 0.3403, 0.02525, 0.3655, 0.03507, 0.3499, 0.03507, 0.6742, 0.03507, 0.6742, 0.02525, 0.6742, 0.02525, 0.3655, 0.1613, 0.6742, 0.1613, 0.9947, 0.1357, 0.9987, 0.1357, 0.9987, 0.1357, 0.6742, 0.1613, 0.6742, 0.4483, 1.0, 0.4483, 0.6947, 0.4652, 0.7054, 0.4652, 0.7054, 0.4652, 1.0, 0.4483, 1.0, 0.4778, 1.0, 0.4778, 0.7175, 0.4856, 0.7307, 0.4856, 0.7307, 0.4856, 1.0, 0.4778, 1.0, 0.4276, 1.0, 0.4276, 0.686, 0.4483, 0.6947, 0.4483, 0.6947, 0.4483, 1.0, 0.4276, 1.0, 0.2428, 0.6742, 0.2428, 0.9435, 0.235, 0.9566, 0.235, 0.9566, 0.235, 0.6742, 0.2428, 0.6742, 0.2055, 0.6742, 0.2055, 0.9794, 0.1848, 0.9882, 0.1848, 0.9882, 0.1848, 0.6742, 0.2055, 0.6742, 0.4856, 0.9968, 0.4856, 0.6742, 0.7037, 0.6742, 0.7037, 0.6742, 0.7037, 0.9968, 0.4856, 0.9968, 0.2727, 0.6742, 0.2727, 0.3371, 0.5454, 0.3371, 0.5454, 0.3371, 0.5454, 0.6742, 0.2727, 0.6742, 0.5454, 0.3371, 0.5725, 0.3034, 0.6809, 0.3034, 0.6809, 0.3034, 0.6809, 0.3371, 0.5454, 0.3371, 0.5454, 0.0, 0.5725, 0.03371, 0.5725, 0.3034, 0.5725, 0.3034, 0.5454, 0.3371, 0.5454, 0.0, 0.9219, 0.8081, 0.7037, 0.8081, 0.7037, 0.6742, 0.7037, 0.6742, 0.9219, 0.6742, 0.9219, 0.8081, 0.7963, 2.009e-08, 0.7963, 0.03371, 0.7785, 0.03371, 0.7785, 0.03371, 0.7785, 0.0, 0.7963, 2.009e-08, 0.5683, 0.6742, 0.557, 0.6742, 0.557, 0.6404, 0.7963, 0.3371, 0.7963, 0.3034, 0.81, 0.3034, 0.81, 0.3034, 0.81, 0.3371, 0.7963, 0.3371, 0.81, 0.0, 0.81, 0.03371, 0.7963, 0.03371, 0.7963, 0.03371, 0.7963, 2.009e-08, 0.81, 0.0, 0.557, 0.3371, 0.5683, 0.3371, 0.557, 0.3708, 0.7785, 0.3371, 0.7785, 0.3034, 0.7963, 0.3034, 0.7963, 0.3034, 0.7963, 0.3371, 0.7785, 0.3371, 0.5454, 0.6742, 0.5454, 0.6404, 0.557, 0.6404, 0.557, 0.6404, 0.557, 0.6742, 0.5454, 0.6742, 0.557, 0.3371, 0.557, 0.3708, 0.5454, 0.3708, 0.5454, 0.3708, 0.5454, 0.3371, 0.557, 0.3371, 0.6809, 0.3371, 0.6809, 0.3034, 0.7074, 0.3034, 0.7074, 0.3034, 0.7074, 0.3371, 0.6809, 0.3371, 0.7074, 2.009e-08, 0.7074, 0.03371, 0.6809, 0.03371, 0.6809, 0.03371, 0.6809, 2.009e-08, 0.7074, 2.009e-08, 0.7332, 0.3371, 0.7332, 0.3034, 0.7572, 0.3034, 0.7572, 0.3034, 0.7572, 0.3371, 0.7332, 0.3371, 0.7572, 3.014e-08, 0.7572, 0.03371, 0.7332, 0.03371, 0.7332, 0.03371, 0.7332, 3.014e-08, 0.7572, 3.014e-08, 0.6809, 2.009e-08, 0.6809, 0.03371, 0.5725, 0.03371, 0.5725, 0.03371, 0.5454, 0.0, 0.6809, 2.009e-08, 0.7572, 0.3371, 0.7572, 0.3034, 0.7785, 0.3034, 0.7785, 0.3034, 0.7785, 0.3371, 0.7572, 0.3371, 0.7785, 0.0, 0.7785, 0.03371, 0.7572, 0.03371, 0.7572, 0.03371, 0.7572, 3.014e-08, 0.7785, 0.0, 0.7074, 0.3371, 0.7074, 0.3034, 0.7332, 0.3034, 0.7332, 0.3034, 0.7332, 0.3371, 0.7074, 0.3371, 0.7332, 3.014e-08, 0.7332, 0.03371, 0.7074, 0.03371, 0.7074, 0.03371, 0.7074, 2.009e-08, 0.7332, 3.014e-08, 0.7037, 0.8408, 0.9219, 0.8408, 0.9219, 0.8722, 0.9219, 0.8722, 0.7037, 0.8722, 0.7037, 0.8408, 0.7037, 0.8722, 0.9219, 0.8722, 0.9219, 0.9012, 0.9219, 0.9012, 0.7037, 0.9012, 0.7037, 0.8722, 0.7037, 0.9012, 0.9219, 0.9012, 0.9219, 0.9266, 0.9219, 0.9266, 0.7037, 0.9266, 0.7037, 0.9012, 0.7037, 0.9266, 0.9219, 0.9266, 0.9219, 0.9474, 0.9219, 0.9474, 0.7037, 0.9474, 0.7037, 0.9266, 0.7037, 0.9474, 0.9219, 0.9474, 0.9219, 0.9629, 0.9219, 0.9629, 0.7037, 0.9629, 0.7037, 0.9474, 0.7037, 0.9629, 0.9219, 0.9629, 0.9219, 0.9724, 0.9219, 0.9724, 0.7037, 0.9724, 0.7037, 0.9629, 0.7037, 0.8408, 0.7037, 0.8081, 0.9219, 0.8081, 0.9219, 0.8081, 0.9219, 0.8408, 0.7037, 0.8408, 0.3785, 1.0, 0.3785, 0.6755, 0.404, 0.6795, 0.404, 0.6795, 0.404, 1.0, 0.3785, 1.0, 0.3519, 1.0, 0.3519, 0.6742, 0.3785, 0.6755, 0.3785, 0.6755, 0.3785, 1.0, 0.3519, 1.0, 0.235, 0.6742, 0.235, 0.9566, 0.2224, 0.9688, 0.2224, 0.9688, 0.2224, 0.6742, 0.235, 0.6742, 0.1848, 0.6742, 0.1848, 0.9882, 0.1613, 0.9947, 0.1613, 0.9947, 0.1613, 0.6742, 0.1848, 0.6742, 0.4652, 1.0, 0.4652, 0.7054, 0.4778, 0.7175, 0.4778, 0.7175, 0.4778, 1.0, 0.4652, 1.0, 0.7821, 0.3371, 1.0, 0.3371, 1.0, 0.6067, 1.0, 0.6067, 0.7821, 0.6067, 0.7821, 0.3371, 0.404, 1.0, 0.404, 0.6795, 0.4276, 0.686, 0.4276, 0.686, 0.4276, 1.0, 0.404, 1.0, 0.1091, 0.6742, 0.1091, 1.0, 1.625e-08, 1.0, 1.625e-08, 1.0, 0.0, 0.6742, 0.1091, 0.6742, 0.2428, 1.0, 0.2428, 0.6742, 0.3519, 0.6742, 0.3519, 0.6742, 0.3519, 1.0, 0.2428, 1.0, 0.2224, 0.6742, 0.2224, 0.9688, 0.2055, 0.9794, 0.2055, 0.9794, 0.2055, 0.6742, 0.2224, 0.6742])
me_cube_cube_001.materials.append(mat_m_variation_01_trashbin_body_001)
me_cube_cube_001.use_remesh_preserve_volume = False
me_cube_cube_001.use_remesh_preserve_attributes = False
me_cube_cube_001.use_mirror_vertex_groups = False
me_cube_cube_001.update()

# ---- objects
ob_plane_001_plane_001 = bpy.data.objects.new('Plane.001_Plane.001', me_plane_001_plane_001)
ob_cube_cube = bpy.data.objects.new('Cube_Cube', me_cube_cube)
ob_plane_001_plane_000 = bpy.data.objects.new('Plane.001_Plane.000', me_plane_001_plane_000)
ob_cube_cube_001 = bpy.data.objects.new('Cube_Cube.001', me_cube_cube_001)

# ---- transforms, parenting, visibility, modifiers, constraints
ob_plane_001_plane_001.location = (0.0, 0.0, 0.0)
ob_plane_001_plane_001.lineart.crease_threshold = 0.0
_m = ob_plane_001_plane_001.modifiers.new('Triangulate', 'TRIANGULATE')
_m = ob_plane_001_plane_001.modifiers.new('Auto Smooth', 'NODES')
_m.node_group = ng_auto_smooth
_gi = [s.identifier for s in ng_auto_smooth.interface.items_tree if s.item_type == 'SOCKET' and s.in_out == 'INPUT']
_m[_gi[1]] = 3.142  # Angle
ob_cube_cube.location = (0.0, 0.0, 0.0)
ob_cube_cube.lineart.crease_threshold = 0.0
_m = ob_cube_cube.modifiers.new('Triangulate', 'TRIANGULATE')
_m = ob_cube_cube.modifiers.new('Auto Smooth', 'NODES')
_m.node_group = ng_auto_smooth
_gi = [s.identifier for s in ng_auto_smooth.interface.items_tree if s.item_type == 'SOCKET' and s.in_out == 'INPUT']
_m[_gi[1]] = 3.142  # Angle
ob_plane_001_plane_000.location = (0.0, 0.0, 0.0)
ob_plane_001_plane_000.rotation_euler = (1.571, -0.0, 0.0)
ob_plane_001_plane_000.scale = (0.01, 0.01, 0.01)
ob_plane_001_plane_000.lineart.crease_threshold = 0.0
_m = ob_plane_001_plane_000.modifiers.new('Auto Smooth', 'NODES')
_m.node_group = ng_auto_smooth
_gi = [s.identifier for s in ng_auto_smooth.interface.items_tree if s.item_type == 'SOCKET' and s.in_out == 'INPUT']
_m[_gi[1]] = 0.5236  # Angle
ob_cube_cube_001.location = (0.0, 0.0, 0.0)
ob_cube_cube_001.rotation_euler = (1.571, -0.0, 0.0)
ob_cube_cube_001.scale = (0.01, 0.01, 0.01)
ob_cube_cube_001.lineart.crease_threshold = 0.0
_m = ob_cube_cube_001.modifiers.new('Auto Smooth', 'NODES')
_m.node_group = ng_auto_smooth
_gi = [s.identifier for s in ng_auto_smooth.interface.items_tree if s.item_type == 'SOCKET' and s.in_out == 'INPUT']
_m[_gi[1]] = 0.5236  # Angle

# ---- collection membership
col_collection_1.objects.link(ob_plane_001_plane_001)
col_collection_1.objects.link(ob_cube_cube)
col_collection_2.objects.link(ob_plane_001_plane_000)
col_collection_2.objects.link(ob_cube_cube_001)

# ---- scene / render settings (as saved in the file)
scene.frame_start = 1; scene.frame_end = 250; scene.frame_set(1)
scene.render.engine = 'BLENDER_EEVEE_NEXT'
scene.render.resolution_percentage = 50
scene.render.dither_intensity = 0.0
scene.cycles.use_denoising = False
scene.cycles.samples = 128
scene.cycles.sampling_pattern = 'TABULATED_SOBOL'
scene.cycles.use_adaptive_sampling = False
scene.cycles.use_light_tree = False
scene.cycles.blur_glossy = 0.0
scene.cycles.sample_clamp_indirect = 0.0
scene.view_settings.view_transform = 'Standard'
bpy.context.view_layer.update()

# ---- added for rendering (the .blend has no active camera and no usable light): camera, sun
cam_auto = bpy.data.cameras.new('AutoCamera')
cam_auto.lens = 50.0
cam_auto.sensor_width = 36.0
cam_auto.clip_end = 1000.0
ob_auto_camera = bpy.data.objects.new('AutoCamera', cam_auto)
scene.collection.objects.link(ob_auto_camera)
ob_auto_camera.location = (1.42211, -1.73153, 1.78769)
ob_auto_camera.rotation_euler = (1.09748, -7.21219e-08, 0.694738)
scene.camera = ob_auto_camera
light_auto_sun = bpy.data.lights.new('AutoSun', 'SUN')
light_auto_sun.energy = 3.0
light_auto_sun.angle = 0.0523599
ob_auto_sun = bpy.data.objects.new('AutoSun', light_auto_sun)
scene.collection.objects.link(ob_auto_sun)
ob_auto_sun.rotation_euler = (0.872665, 0.174533, 0.523599)
bpy.context.view_layer.update()
